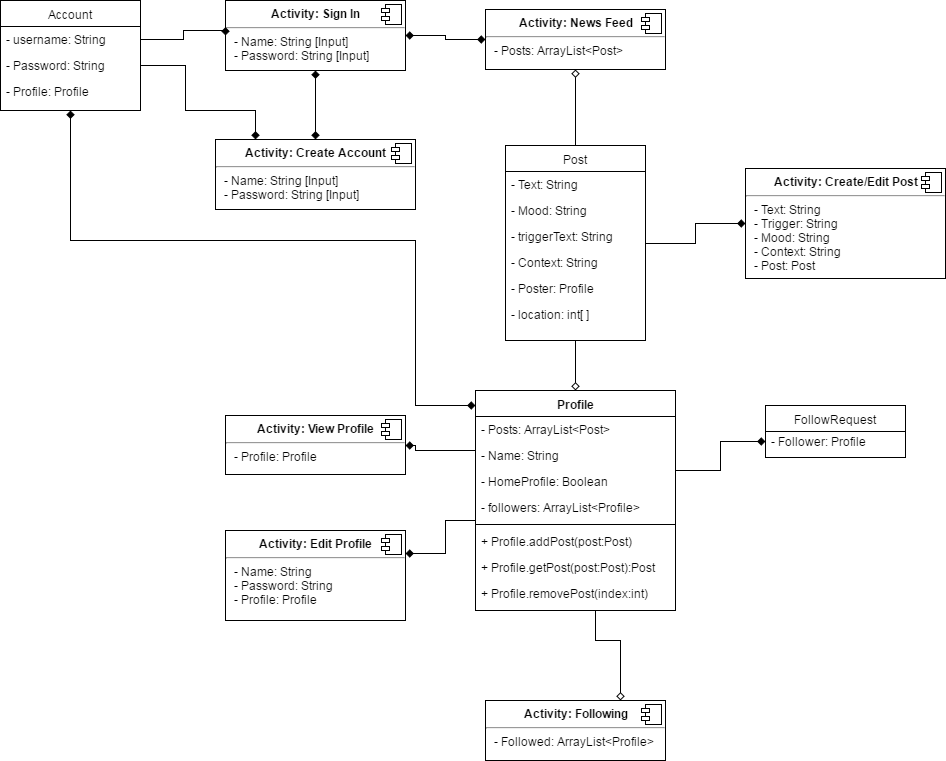

The diagram above was exported from draw.io. Its source (the exported page's mxGraphModel, read from the mxfile embedded in the PNG):
<mxGraphModel dx="1426" dy="782" grid="1" gridSize="10" guides="1" tooltips="1" connect="1" arrows="0" fold="1" page="1" pageScale="1" pageWidth="850" pageHeight="1100" background="#ffffff" math="0" shadow="0">
  <root>
    <mxCell id="0" />
    <mxCell id="1" parent="0" />
    <mxCell id="7" value="Account" style="swimlane;html=1;fontStyle=0;childLayout=stackLayout;horizontal=1;startSize=26;fillColor=none;horizontalStack=0;resizeParent=1;resizeLast=0;collapsible=1;marginBottom=0;swimlaneFillColor=#ffffff;strokeColor=#000000;" parent="1" vertex="1">
      <mxGeometry x="15" y="10" width="140" height="110" as="geometry" />
    </mxCell>
    <mxCell id="8" value="- username: String" style="text;html=1;strokeColor=none;fillColor=none;align=left;verticalAlign=top;spacingLeft=4;spacingRight=4;whiteSpace=wrap;overflow=hidden;rotatable=0;points=[[0,0.5],[1,0.5]];portConstraint=eastwest;" parent="7" vertex="1">
      <mxGeometry y="26" width="140" height="26" as="geometry" />
    </mxCell>
    <mxCell id="9" value="- Password: String" style="text;html=1;strokeColor=none;fillColor=none;align=left;verticalAlign=top;spacingLeft=4;spacingRight=4;whiteSpace=wrap;overflow=hidden;rotatable=0;points=[[0,0.5],[1,0.5]];portConstraint=eastwest;" parent="7" vertex="1">
      <mxGeometry y="52" width="140" height="26" as="geometry" />
    </mxCell>
    <mxCell id="49" style="edgeStyle=none;rounded=0;html=1;exitX=1;exitY=0.5;entryX=1;entryY=0.5;jettySize=auto;orthogonalLoop=1;" edge="1" parent="7" source="8" target="8">
      <mxGeometry relative="1" as="geometry" />
    </mxCell>
    <mxCell id="61" style="edgeStyle=orthogonalEdgeStyle;rounded=0;html=1;exitX=0.5;exitY=0;startArrow=none;startFill=0;endArrow=diamond;endFill=0;jettySize=auto;orthogonalLoop=1;" edge="1" parent="1" source="11" target="28">
      <mxGeometry relative="1" as="geometry" />
    </mxCell>
    <mxCell id="65" style="edgeStyle=orthogonalEdgeStyle;rounded=0;html=1;exitX=0.5;exitY=1;startArrow=none;startFill=0;endArrow=diamond;endFill=0;jettySize=auto;orthogonalLoop=1;" edge="1" parent="1" source="11" target="75">
      <mxGeometry relative="1" as="geometry">
        <mxPoint x="603" y="376" as="targetPoint" />
        <Array as="points" />
      </mxGeometry>
    </mxCell>
    <mxCell id="11" value="Post" style="swimlane;html=1;fontStyle=0;childLayout=stackLayout;horizontal=1;startSize=26;fillColor=none;horizontalStack=0;resizeParent=1;resizeLast=0;collapsible=1;marginBottom=0;swimlaneFillColor=#ffffff;strokeColor=#000000;" parent="1" vertex="1">
      <mxGeometry x="520" y="155" width="140" height="195" as="geometry" />
    </mxCell>
    <mxCell id="12" value="- Text: String" style="text;html=1;strokeColor=none;fillColor=none;align=left;verticalAlign=top;spacingLeft=4;spacingRight=4;whiteSpace=wrap;overflow=hidden;rotatable=0;points=[[0,0.5],[1,0.5]];portConstraint=eastwest;" parent="11" vertex="1">
      <mxGeometry y="26" width="140" height="26" as="geometry" />
    </mxCell>
    <mxCell id="13" value="- Mood: String" style="text;html=1;strokeColor=none;fillColor=none;align=left;verticalAlign=top;spacingLeft=4;spacingRight=4;whiteSpace=wrap;overflow=hidden;rotatable=0;points=[[0,0.5],[1,0.5]];portConstraint=eastwest;" parent="11" vertex="1">
      <mxGeometry y="52" width="140" height="26" as="geometry" />
    </mxCell>
    <mxCell id="14" value="- triggerText: String" style="text;html=1;strokeColor=none;fillColor=none;align=left;verticalAlign=top;spacingLeft=4;spacingRight=4;whiteSpace=wrap;overflow=hidden;rotatable=0;points=[[0,0.5],[1,0.5]];portConstraint=eastwest;" parent="11" vertex="1">
      <mxGeometry y="78" width="140" height="26" as="geometry" />
    </mxCell>
    <mxCell id="15" value="- Context: String" style="text;html=1;strokeColor=none;fillColor=none;align=left;verticalAlign=top;spacingLeft=4;spacingRight=4;whiteSpace=wrap;overflow=hidden;rotatable=0;points=[[0,0.5],[1,0.5]];portConstraint=eastwest;" parent="11" vertex="1">
      <mxGeometry y="104" width="140" height="26" as="geometry" />
    </mxCell>
    <mxCell id="30" value="- Poster: Profile" style="text;html=1;strokeColor=none;fillColor=none;align=left;verticalAlign=top;spacingLeft=4;spacingRight=4;whiteSpace=wrap;overflow=hidden;rotatable=0;points=[[0,0.5],[1,0.5]];portConstraint=eastwest;" parent="11" vertex="1">
      <mxGeometry y="130" width="140" height="26" as="geometry" />
    </mxCell>
    <mxCell id="16" value="FollowRequest" style="swimlane;html=1;fontStyle=0;childLayout=stackLayout;horizontal=1;startSize=26;fillColor=none;horizontalStack=0;resizeParent=1;resizeLast=0;collapsible=1;marginBottom=0;swimlaneFillColor=#ffffff;strokeColor=#000000;" parent="1" vertex="1">
      <mxGeometry x="780" y="415" width="140" height="52" as="geometry" />
    </mxCell>
    <mxCell id="58" style="edgeStyle=orthogonalEdgeStyle;rounded=0;html=1;exitX=1;exitY=0.5;startArrow=diamond;startFill=1;endArrow=diamond;endFill=1;jettySize=auto;orthogonalLoop=1;" edge="1" parent="1" source="24" target="28">
      <mxGeometry relative="1" as="geometry" />
    </mxCell>
    <mxCell id="59" style="edgeStyle=none;rounded=0;html=1;exitX=0.5;exitY=1;startArrow=diamond;startFill=1;endArrow=diamond;endFill=1;jettySize=auto;orthogonalLoop=1;" edge="1" parent="1" source="24" target="26">
      <mxGeometry relative="1" as="geometry" />
    </mxCell>
    <mxCell id="24" value="&lt;p style=&quot;margin: 0px ; margin-top: 6px ; text-align: center&quot;&gt;&lt;b&gt;Activity: Sign In&lt;/b&gt;&lt;/p&gt;&lt;hr&gt;&lt;p style=&quot;margin: 0px ; margin-left: 8px&quot;&gt;- Name: String [Input]&lt;/p&gt;&lt;p style=&quot;margin: 0px ; margin-left: 8px&quot;&gt;- Password: String [Input]&lt;/p&gt;" style="align=left;overflow=fill;html=1;strokeColor=#000000;fillColor=#FFFFFF;" parent="1" vertex="1">
      <mxGeometry x="240" y="10" width="180" height="70" as="geometry" />
    </mxCell>
    <mxCell id="25" value="" style="shape=component;jettyWidth=8;jettyHeight=4;" parent="24" vertex="1">
      <mxGeometry x="1" width="20" height="20" relative="1" as="geometry">
        <mxPoint x="-24" y="4" as="offset" />
      </mxGeometry>
    </mxCell>
    <mxCell id="26" value="&lt;p style=&quot;margin: 0px ; margin-top: 6px ; text-align: center&quot;&gt;&lt;b&gt;Activity: Create Account&lt;/b&gt;&lt;/p&gt;&lt;hr&gt;&lt;p style=&quot;margin: 0px ; margin-left: 8px&quot;&gt;- Name: String [Input]&lt;/p&gt;&lt;p style=&quot;margin: 0px ; margin-left: 8px&quot;&gt;- Password: String [Input]&lt;/p&gt;" style="align=left;overflow=fill;html=1;strokeColor=#000000;fillColor=#FFFFFF;" parent="1" vertex="1">
      <mxGeometry x="230" y="149" width="200" height="70" as="geometry" />
    </mxCell>
    <mxCell id="27" value="" style="shape=component;jettyWidth=8;jettyHeight=4;" parent="26" vertex="1">
      <mxGeometry x="1" width="20" height="20" relative="1" as="geometry">
        <mxPoint x="-24" y="4" as="offset" />
      </mxGeometry>
    </mxCell>
    <mxCell id="28" value="&lt;p style=&quot;margin: 0px ; margin-top: 6px ; text-align: center&quot;&gt;&lt;b&gt;Activity: News Feed&lt;/b&gt;&lt;/p&gt;&lt;hr&gt;&lt;p style=&quot;margin: 0px ; margin-left: 8px&quot;&gt;- Posts: ArrayList&amp;lt;Post&amp;gt;&lt;/p&gt;" style="align=left;overflow=fill;html=1;strokeColor=#000000;fillColor=#FFFFFF;" parent="1" vertex="1">
      <mxGeometry x="500" y="19" width="180" height="60" as="geometry" />
    </mxCell>
    <mxCell id="29" value="" style="shape=component;jettyWidth=8;jettyHeight=4;" parent="28" vertex="1">
      <mxGeometry x="1" width="20" height="20" relative="1" as="geometry">
        <mxPoint x="-24" y="4" as="offset" />
      </mxGeometry>
    </mxCell>
    <mxCell id="62" style="edgeStyle=orthogonalEdgeStyle;rounded=0;html=1;exitX=0;exitY=0.5;startArrow=diamond;startFill=1;endArrow=none;endFill=0;jettySize=auto;orthogonalLoop=1;" edge="1" parent="1" source="31" target="11">
      <mxGeometry relative="1" as="geometry" />
    </mxCell>
    <mxCell id="31" value="&lt;p style=&quot;margin: 0px ; margin-top: 6px ; text-align: center&quot;&gt;&lt;b&gt;Activity: Create/Edit Post&lt;/b&gt;&lt;/p&gt;&lt;hr&gt;&lt;p style=&quot;margin: 0px ; margin-left: 8px&quot;&gt;- Text: String&lt;br&gt;- Trigger: String&lt;/p&gt;&lt;p style=&quot;margin: 0px ; margin-left: 8px&quot;&gt;- Mood: String&lt;/p&gt;&lt;p style=&quot;margin: 0px ; margin-left: 8px&quot;&gt;- Context: String&lt;/p&gt;&lt;p style=&quot;margin: 0px ; margin-left: 8px&quot;&gt;- Post: Post&lt;/p&gt;" style="align=left;overflow=fill;html=1;strokeColor=#000000;fillColor=#FFFFFF;" parent="1" vertex="1">
      <mxGeometry x="760" y="178" width="200" height="110" as="geometry" />
    </mxCell>
    <mxCell id="32" value="" style="shape=component;jettyWidth=8;jettyHeight=4;" parent="31" vertex="1">
      <mxGeometry x="1" width="20" height="20" relative="1" as="geometry">
        <mxPoint x="-24" y="4" as="offset" />
      </mxGeometry>
    </mxCell>
    <mxCell id="33" style="edgeStyle=orthogonalEdgeStyle;rounded=0;html=1;exitX=0.75;exitY=0;entryX=0.75;entryY=0;jettySize=auto;orthogonalLoop=1;" parent="1" source="28" target="28" edge="1">
      <mxGeometry relative="1" as="geometry" />
    </mxCell>
    <mxCell id="66" style="edgeStyle=orthogonalEdgeStyle;rounded=0;html=1;exitX=1;exitY=0.5;startArrow=diamond;startFill=1;endArrow=none;endFill=0;jettySize=auto;orthogonalLoop=1;" edge="1" parent="1" source="34" target="75">
      <mxGeometry relative="1" as="geometry">
        <mxPoint x="450" y="490" as="targetPoint" />
        <Array as="points">
          <mxPoint x="430" y="455" />
          <mxPoint x="430" y="460" />
        </Array>
      </mxGeometry>
    </mxCell>
    <mxCell id="34" value="&lt;p style=&quot;margin: 0px ; margin-top: 6px ; text-align: center&quot;&gt;&lt;b&gt;Activity: View Profile&lt;/b&gt;&lt;/p&gt;&lt;hr&gt;&lt;p style=&quot;margin: 0px ; margin-left: 8px&quot;&gt;&lt;span&gt;- Profile: Profile&lt;/span&gt;&lt;br&gt;&lt;/p&gt;" style="align=left;overflow=fill;html=1;strokeColor=#000000;fillColor=#FFFFFF;" parent="1" vertex="1">
      <mxGeometry x="240" y="425" width="180" height="59" as="geometry" />
    </mxCell>
    <mxCell id="35" value="" style="shape=component;jettyWidth=8;jettyHeight=4;" parent="34" vertex="1">
      <mxGeometry x="1" width="20" height="20" relative="1" as="geometry">
        <mxPoint x="-24" y="4" as="offset" />
      </mxGeometry>
    </mxCell>
    <mxCell id="36" style="edgeStyle=orthogonalEdgeStyle;rounded=0;html=1;exitX=0.5;exitY=0;entryX=0.5;entryY=0;jettySize=auto;orthogonalLoop=1;" parent="1" source="34" target="34" edge="1">
      <mxGeometry relative="1" as="geometry" />
    </mxCell>
    <mxCell id="68" style="edgeStyle=orthogonalEdgeStyle;rounded=0;html=1;exitX=1;exitY=0.25;startArrow=diamond;startFill=1;endArrow=none;endFill=0;jettySize=auto;orthogonalLoop=1;" edge="1" parent="1" source="37" target="75">
      <mxGeometry relative="1" as="geometry">
        <mxPoint x="450" y="530" as="targetPoint" />
        <Array as="points">
          <mxPoint x="460" y="563" />
          <mxPoint x="460" y="530" />
        </Array>
      </mxGeometry>
    </mxCell>
    <mxCell id="37" value="&lt;p style=&quot;margin: 0px ; margin-top: 6px ; text-align: center&quot;&gt;&lt;b&gt;Activity: Edit Profile&lt;/b&gt;&lt;/p&gt;&lt;hr&gt;&lt;p style=&quot;margin: 0px ; margin-left: 8px&quot;&gt;- Name: String&lt;/p&gt;&lt;p style=&quot;margin: 0px ; margin-left: 8px&quot;&gt;- Password: String&lt;/p&gt;&lt;p style=&quot;margin: 0px ; margin-left: 8px&quot;&gt;- Profile: Profile&lt;/p&gt;" style="align=left;overflow=fill;html=1;strokeColor=#000000;fillColor=#FFFFFF;" parent="1" vertex="1">
      <mxGeometry x="240" y="540" width="180" height="90" as="geometry" />
    </mxCell>
    <mxCell id="38" value="" style="shape=component;jettyWidth=8;jettyHeight=4;" parent="37" vertex="1">
      <mxGeometry x="1" width="20" height="20" relative="1" as="geometry">
        <mxPoint x="-24" y="4" as="offset" />
      </mxGeometry>
    </mxCell>
    <mxCell id="69" style="edgeStyle=orthogonalEdgeStyle;rounded=0;html=1;exitX=0.75;exitY=0;startArrow=diamond;startFill=0;endArrow=none;endFill=0;jettySize=auto;orthogonalLoop=1;" edge="1" parent="1" source="39" target="75">
      <mxGeometry relative="1" as="geometry">
        <mxPoint x="610" y="650" as="targetPoint" />
        <Array as="points">
          <mxPoint x="635" y="650" />
          <mxPoint x="610" y="650" />
        </Array>
      </mxGeometry>
    </mxCell>
    <mxCell id="39" value="&lt;p style=&quot;margin: 0px ; margin-top: 6px ; text-align: center&quot;&gt;&lt;b&gt;Activity: Following&lt;/b&gt;&lt;/p&gt;&lt;hr&gt;&lt;p style=&quot;margin: 0px ; margin-left: 8px&quot;&gt;- Followed: ArrayList&amp;lt;Profile&amp;gt;&lt;/p&gt;" style="align=left;overflow=fill;html=1;strokeColor=#000000;fillColor=#FFFFFF;" parent="1" vertex="1">
      <mxGeometry x="500" y="710" width="180" height="60" as="geometry" />
    </mxCell>
    <mxCell id="40" value="" style="shape=component;jettyWidth=8;jettyHeight=4;" parent="39" vertex="1">
      <mxGeometry x="1" width="20" height="20" relative="1" as="geometry">
        <mxPoint x="-24" y="4" as="offset" />
      </mxGeometry>
    </mxCell>
    <mxCell id="56" style="edgeStyle=orthogonalEdgeStyle;rounded=0;html=1;exitX=1;exitY=0.5;jettySize=auto;orthogonalLoop=1;endArrow=diamond;endFill=1;entryX=0;entryY=0.5;" edge="1" parent="1" source="8" target="24">
      <mxGeometry relative="1" as="geometry">
        <mxPoint x="200" y="49" as="targetPoint" />
        <Array as="points">
          <mxPoint x="198" y="49" />
          <mxPoint x="198" y="40" />
          <mxPoint x="240" y="40" />
        </Array>
      </mxGeometry>
    </mxCell>
    <mxCell id="60" style="edgeStyle=orthogonalEdgeStyle;rounded=0;html=1;exitX=1;exitY=0.5;startArrow=none;startFill=0;endArrow=diamond;endFill=1;jettySize=auto;orthogonalLoop=1;" edge="1" parent="1" source="9" target="26">
      <mxGeometry relative="1" as="geometry">
        <Array as="points">
          <mxPoint x="200" y="75" />
          <mxPoint x="200" y="120" />
          <mxPoint x="270" y="120" />
        </Array>
      </mxGeometry>
    </mxCell>
    <mxCell id="63" style="edgeStyle=orthogonalEdgeStyle;rounded=0;html=1;exitX=0.5;exitY=1;entryX=0.5;entryY=1;startArrow=none;startFill=0;endArrow=diamond;endFill=1;jettySize=auto;orthogonalLoop=1;" edge="1" parent="1" source="11" target="11">
      <mxGeometry relative="1" as="geometry" />
    </mxCell>
    <mxCell id="67" style="edgeStyle=orthogonalEdgeStyle;rounded=0;html=1;exitX=0;exitY=0.5;startArrow=diamond;startFill=1;endArrow=none;endFill=0;jettySize=auto;orthogonalLoop=1;" edge="1" parent="1" source="17" target="75">
      <mxGeometry relative="1" as="geometry">
        <mxPoint x="770" y="510" as="targetPoint" />
        <Array as="points">
          <mxPoint x="735" y="451" />
          <mxPoint x="735" y="480" />
        </Array>
      </mxGeometry>
    </mxCell>
    <mxCell id="17" value="- Follower: Profile" style="text;html=1;strokeColor=none;fillColor=none;align=left;verticalAlign=top;spacingLeft=4;spacingRight=4;whiteSpace=wrap;overflow=hidden;rotatable=0;points=[[0,0.5],[1,0.5]];portConstraint=eastwest;" parent="1" vertex="1">
      <mxGeometry x="780" y="438" width="140" height="26" as="geometry" />
    </mxCell>
    <mxCell id="70" value="- Profile: Profile" style="text;html=1;strokeColor=none;fillColor=none;align=left;verticalAlign=top;spacingLeft=4;spacingRight=4;whiteSpace=wrap;overflow=hidden;rotatable=0;points=[[0,0.5],[1,0.5]];portConstraint=eastwest;" vertex="1" parent="1">
      <mxGeometry x="15" y="88" width="140" height="26" as="geometry" />
    </mxCell>
    <mxCell id="71" style="edgeStyle=orthogonalEdgeStyle;rounded=0;html=1;startArrow=diamond;startFill=1;endArrow=diamond;endFill=1;jettySize=auto;orthogonalLoop=1;" edge="1" parent="1" source="75" target="7">
      <mxGeometry relative="1" as="geometry">
        <mxPoint x="330" y="350" as="sourcePoint" />
        <Array as="points">
          <mxPoint x="430" y="415" />
          <mxPoint x="430" y="250" />
          <mxPoint x="85" y="250" />
        </Array>
      </mxGeometry>
    </mxCell>
    <mxCell id="72" value="- location: int[ ]" style="text;html=1;strokeColor=none;fillColor=none;align=left;verticalAlign=top;spacingLeft=4;spacingRight=4;whiteSpace=wrap;overflow=hidden;rotatable=0;points=[[0,0.5],[1,0.5]];portConstraint=eastwest;" vertex="1" parent="1">
      <mxGeometry x="520" y="311" width="140" height="26" as="geometry" />
    </mxCell>
    <mxCell id="75" value="Profile" style="swimlane;html=1;fontStyle=1;align=center;verticalAlign=top;childLayout=stackLayout;horizontal=1;startSize=26;horizontalStack=0;resizeParent=1;resizeLast=0;collapsible=1;marginBottom=0;swimlaneFillColor=#ffffff;strokeColor=#000000;fillColor=#FFFFFF;" vertex="1" parent="1">
      <mxGeometry x="490" y="400" width="200" height="220" as="geometry" />
    </mxCell>
    <mxCell id="79" value="- Posts: ArrayList&amp;lt;Post&amp;gt;" style="text;html=1;strokeColor=none;fillColor=none;align=left;verticalAlign=top;spacingLeft=4;spacingRight=4;whiteSpace=wrap;overflow=hidden;rotatable=0;points=[[0,0.5],[1,0.5]];portConstraint=eastwest;" vertex="1" parent="75">
      <mxGeometry y="26" width="200" height="26" as="geometry" />
    </mxCell>
    <mxCell id="80" value="- Name: String" style="text;html=1;strokeColor=none;fillColor=none;align=left;verticalAlign=top;spacingLeft=4;spacingRight=4;whiteSpace=wrap;overflow=hidden;rotatable=0;points=[[0,0.5],[1,0.5]];portConstraint=eastwest;" vertex="1" parent="75">
      <mxGeometry y="52" width="200" height="26" as="geometry" />
    </mxCell>
    <mxCell id="81" value="- HomeProfile: Boolean" style="text;html=1;strokeColor=none;fillColor=none;align=left;verticalAlign=top;spacingLeft=4;spacingRight=4;whiteSpace=wrap;overflow=hidden;rotatable=0;points=[[0,0.5],[1,0.5]];portConstraint=eastwest;" vertex="1" parent="75">
      <mxGeometry y="78" width="200" height="26" as="geometry" />
    </mxCell>
    <mxCell id="82" value="- followers: ArrayList&amp;lt;Profile&amp;gt;" style="text;html=1;strokeColor=none;fillColor=none;align=left;verticalAlign=top;spacingLeft=4;spacingRight=4;whiteSpace=wrap;overflow=hidden;rotatable=0;points=[[0,0.5],[1,0.5]];portConstraint=eastwest;" vertex="1" parent="75">
      <mxGeometry y="104" width="200" height="26" as="geometry" />
    </mxCell>
    <mxCell id="77" value="" style="line;html=1;strokeWidth=1;fillColor=none;align=left;verticalAlign=middle;spacingTop=-1;spacingLeft=3;spacingRight=3;rotatable=0;labelPosition=right;points=[];portConstraint=eastwest;" vertex="1" parent="75">
      <mxGeometry y="130" width="200" height="8" as="geometry" />
    </mxCell>
    <mxCell id="78" value="+ Profile.addPost(post:Post)" style="text;html=1;strokeColor=none;fillColor=none;align=left;verticalAlign=top;spacingLeft=4;spacingRight=4;whiteSpace=wrap;overflow=hidden;rotatable=0;points=[[0,0.5],[1,0.5]];portConstraint=eastwest;" vertex="1" parent="75">
      <mxGeometry y="138" width="200" height="26" as="geometry" />
    </mxCell>
    <mxCell id="84" value="+ Profile.getPost(post:Post):Post" style="text;html=1;strokeColor=none;fillColor=none;align=left;verticalAlign=top;spacingLeft=4;spacingRight=4;whiteSpace=wrap;overflow=hidden;rotatable=0;points=[[0,0.5],[1,0.5]];portConstraint=eastwest;" vertex="1" parent="75">
      <mxGeometry y="164" width="200" height="26" as="geometry" />
    </mxCell>
    <mxCell id="85" value="+ Profile.removePost(index:int)" style="text;html=1;strokeColor=none;fillColor=none;align=left;verticalAlign=top;spacingLeft=4;spacingRight=4;whiteSpace=wrap;overflow=hidden;rotatable=0;points=[[0,0.5],[1,0.5]];portConstraint=eastwest;" vertex="1" parent="75">
      <mxGeometry y="190" width="200" height="26" as="geometry" />
    </mxCell>
  </root>
</mxGraphModel>